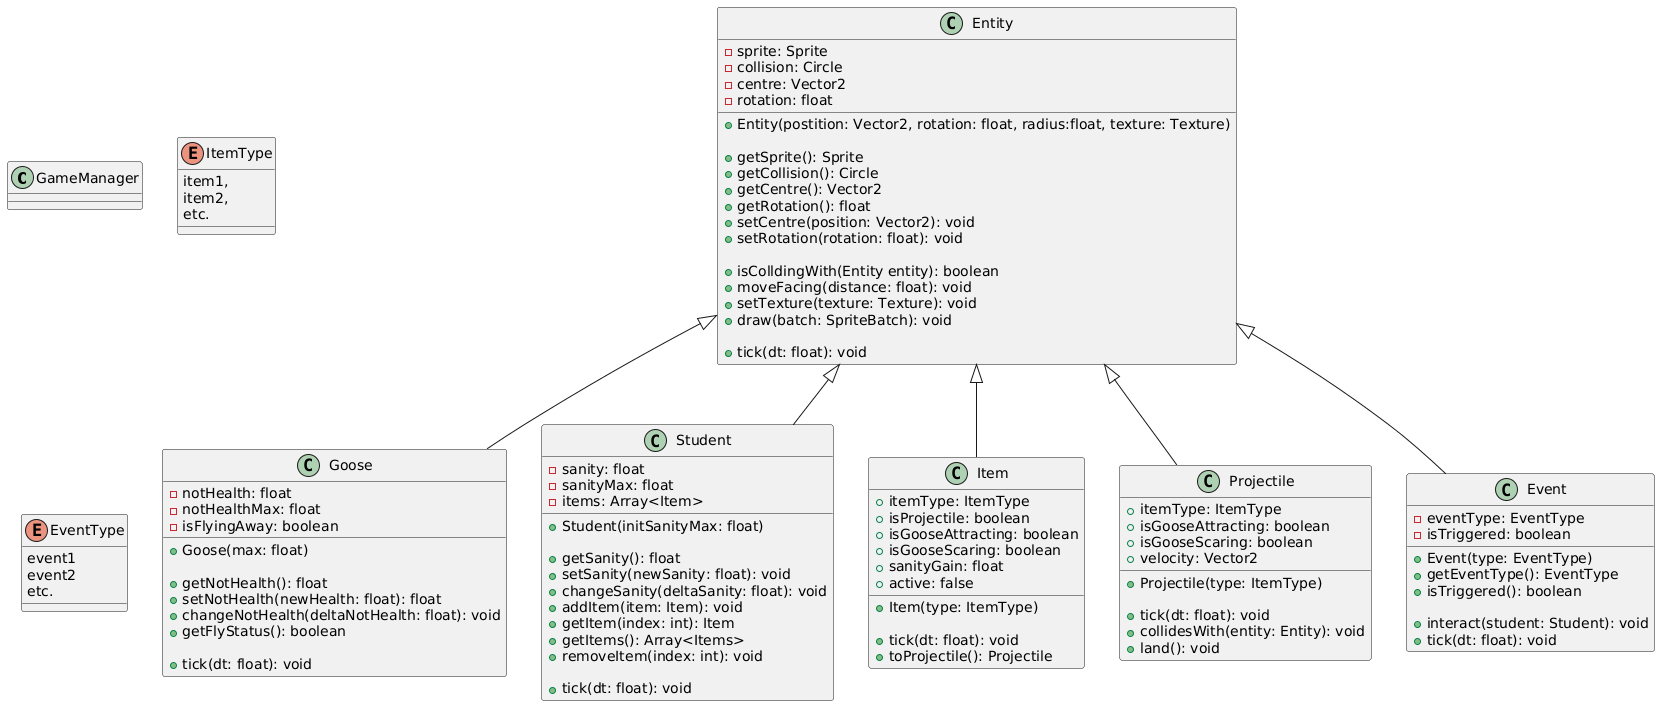

The diagram above was rendered by PlantUML. Its source (embedded in the PNG):
@startuml
class GameManager {
}

class Entity {
   - sprite: Sprite
   - collision: Circle
   - centre: Vector2
   - rotation: float

   + Entity(postition: Vector2, rotation: float, radius:float, texture: Texture)

   + getSprite(): Sprite
   + getCollision(): Circle
   + getCentre(): Vector2
   + getRotation(): float
   + setCentre(position: Vector2): void
   + setRotation(rotation: float): void

   + isColldingWith(Entity entity): boolean
   + moveFacing(distance: float): void
   + setTexture(texture: Texture): void
   + draw(batch: SpriteBatch): void

   + tick(dt: float): void

}

class Goose {
   - notHealth: float
   - notHealthMax: float
   - isFlyingAway: boolean

   + Goose(max: float)

   + getNotHealth(): float
   + setNotHealth(newHealth: float): float
   + changeNotHealth(deltaNotHealth: float): void
   + getFlyStatus(): boolean

   + tick(dt: float): void
}

class Student{
   - sanity: float
   - sanityMax: float
   - items: Array<Item>

   + Student(initSanityMax: float)

   + getSanity(): float
   + setSanity(newSanity: float): void
   + changeSanity(deltaSanity: float): void
   + addItem(item: Item): void
   + getItem(index: int): Item
   + getItems(): Array<Items>
   + removeItem(index: int): void

   + tick(dt: float): void

}

class Item{
   + itemType: ItemType
   + isProjectile: boolean
   + isGooseAttracting: boolean
   + isGooseScaring: boolean
   + sanityGain: float
   + active: false

   + Item(type: ItemType)

   + tick(dt: float): void
   + toProjectile(): Projectile
}

class Projectile{
   + itemType: ItemType
   + isGooseAttracting: boolean
   + isGooseScaring: boolean
   + velocity: Vector2

   + Projectile(type: ItemType)

   + tick(dt: float): void
   + collidesWith(entity: Entity): void
   + land(): void
}

class Event {
   - eventType: EventType
   - isTriggered: boolean

   + Event(type: EventType)
   + getEventType(): EventType
   + isTriggered(): boolean

   + interact(student: Student): void
   + tick(dt: float): void
}

enum ItemType {
   item1,
   item2,
   etc.
}

enum EventType {
   event1
   event2
   etc.
}

Entity <|-- Goose
Entity <|-- Item
Entity <|-- Student
Entity <|-- Projectile
Entity <|-- Event
@enduml